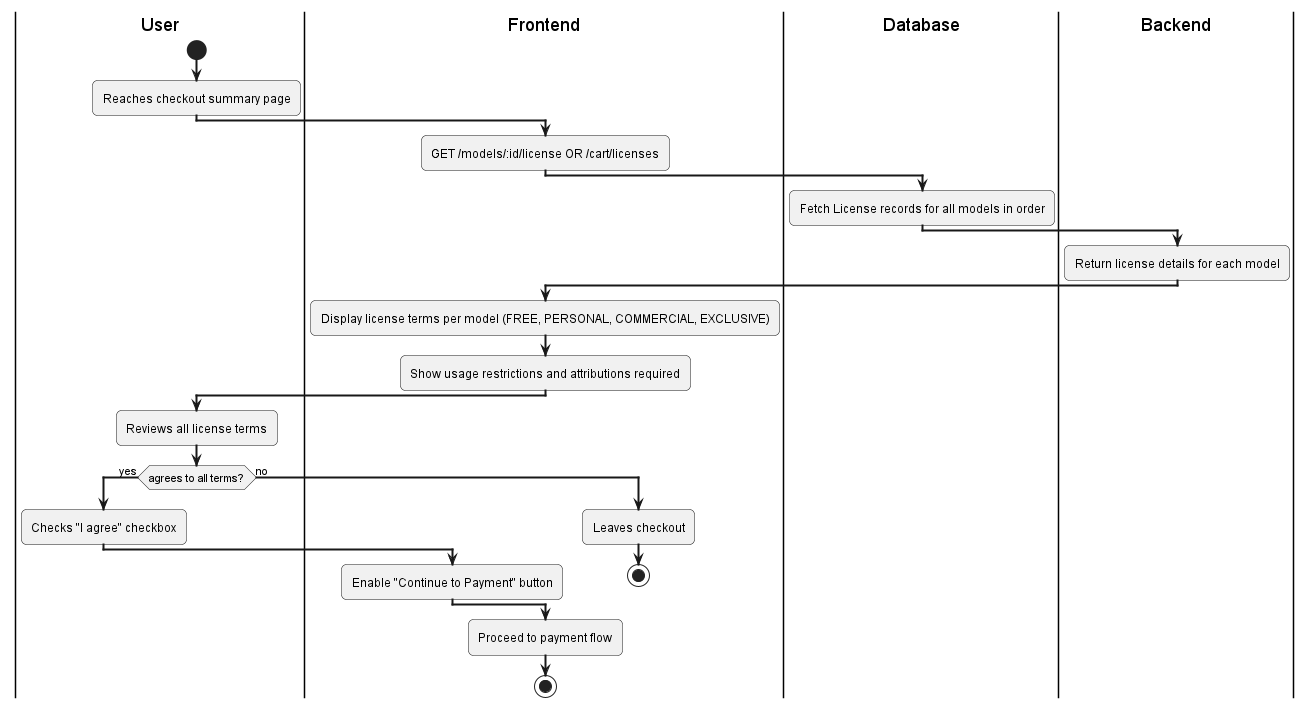

The diagram above was rendered by PlantUML. Its source (embedded in the PNG):
@startuml
skinparam activityArrowThickness 2
skinparam roundcorner 10

|User|
start
:Reaches checkout summary page;

|Frontend|
:GET /models/:id/license OR /cart/licenses;

|Database|
:Fetch License records for all models in order;

|Backend|
:Return license details for each model;

|Frontend|
:Display license terms per model (FREE, PERSONAL, COMMERCIAL, EXCLUSIVE);
:Show usage restrictions and attributions required;

|User|
:Reviews all license terms;
if (agrees to all terms?) then (yes)
  :Checks "I agree" checkbox;
  |Frontend|
  :Enable "Continue to Payment" button;
else (no)
  :Leaves checkout;
  stop
endif

|Frontend|
:Proceed to payment flow;
stop
@enduml